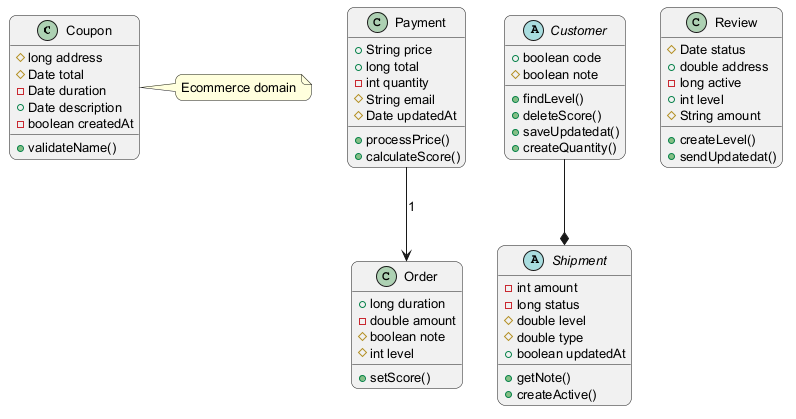

The diagram above was rendered by PlantUML. Its source (embedded in the PNG):
@startuml
skinparam backgroundColor #FFFFFF
skinparam roundCorner 15
skinparam defaultFontSize 13
class Coupon {
  #long address
  #Date total
  -Date duration
  +Date description
  -boolean createdAt
  +validateName()
}
class Order {
  +long duration
  -double amount
  #boolean note
  #int level
  +setScore()
}
abstract class Shipment {
  -int amount
  -long status
  #double level
  #double type
  +boolean updatedAt
  +getNote()
  +createActive()
}
class Payment {
  +String price
  +long total
  -int quantity
  #String email
  #Date updatedAt
  +processPrice()
  +calculateScore()
}
abstract class Customer {
  +boolean code
  #boolean note
  +findLevel()
  +deleteScore()
  +saveUpdatedat()
  +createQuantity()
}
class Review {
  #Date status
  +double address
  -long active
  +int level
  #String amount
  +createLevel()
  +sendUpdatedat()
}
Payment --> Order : "1"
Customer --* Shipment
note right of Coupon : Ecommerce domain
@enduml